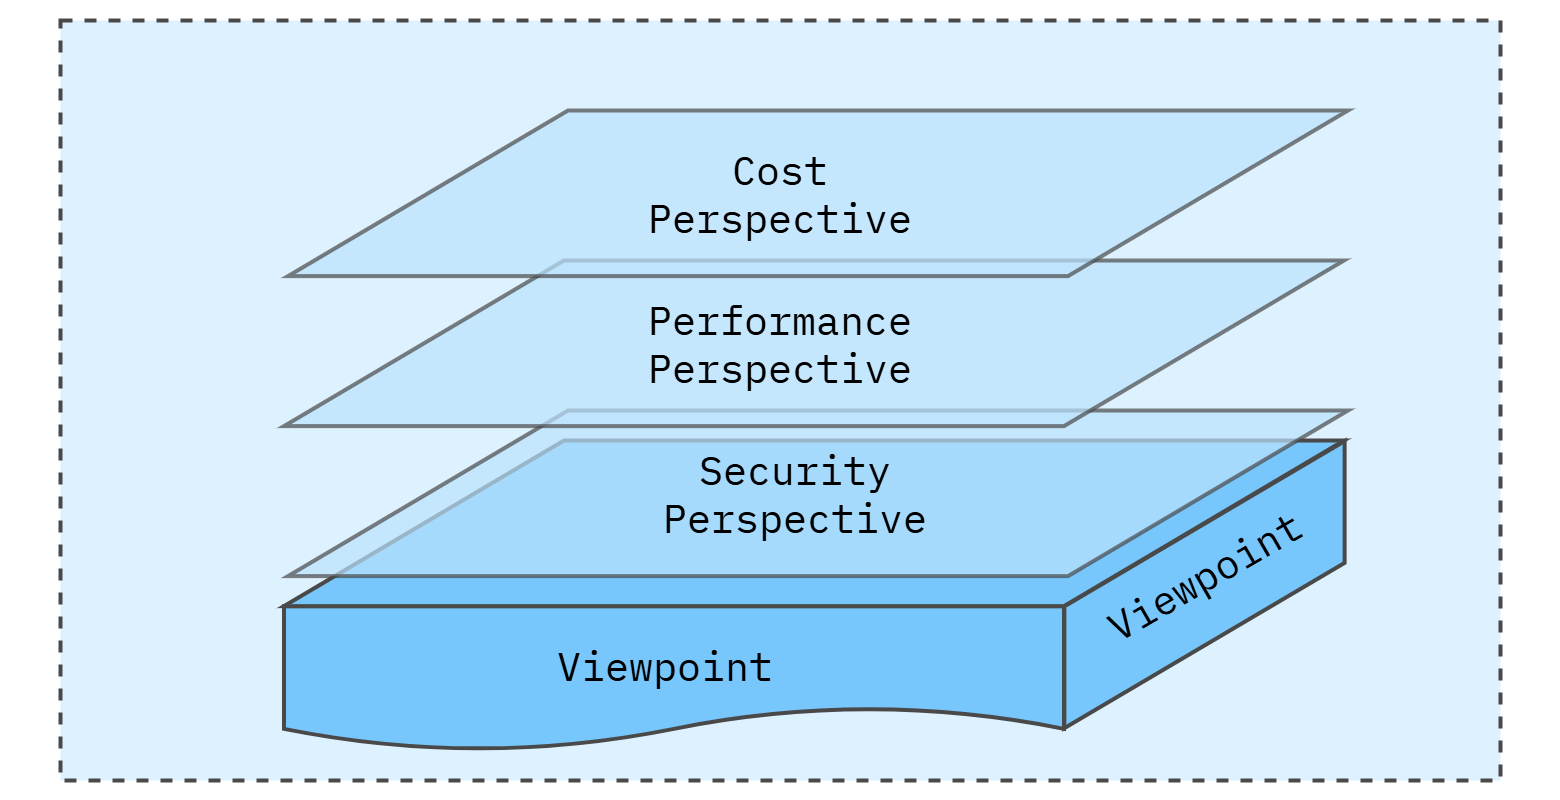

The diagram above was exported from draw.io. Its source (the exported page's mxGraphModel, read from the mxfile embedded in the PNG):
<mxGraphModel dx="2206" dy="1135" grid="1" gridSize="10" guides="1" tooltips="1" connect="1" arrows="1" fold="1" page="1" pageScale="1" pageWidth="1600" pageHeight="840" math="0" shadow="0">
  <root>
    <mxCell id="0" />
    <mxCell id="1" parent="0" />
    <mxCell id="Az0bFYg64EQcbs3Bumrs-12" value="" style="rounded=0;whiteSpace=wrap;html=1;strokeColor=none;strokeWidth=4;align=center;verticalAlign=middle;fontFamily=IBM Plex Mono;fontSource=https%3A%2F%2Ffonts.googleapis.com%2Fcss%3Ffamily%3DIBM%2BPlex%2BMono;fontSize=64;fontColor=#494949;fillColor=none;movable=0;resizable=0;rotatable=0;deletable=0;editable=0;locked=1;connectable=0;" parent="1" vertex="1">
      <mxGeometry x="20" y="20" width="1560" height="800" as="geometry" />
    </mxCell>
    <mxCell id="L3TbLjJM5cl4JLg-beqe-2" value="" style="rounded=0;whiteSpace=wrap;html=1;fillColor=#DDF1FE;strokeColor=#494949;strokeWidth=4;perimeterSpacing=1;dashed=1;movable=1;resizable=1;rotatable=1;deletable=1;editable=1;locked=0;connectable=1;" parent="1" vertex="1">
      <mxGeometry x="80" y="40" width="1440" height="760" as="geometry" />
    </mxCell>
    <mxCell id="COdRgU_1wVJpOwTRL26j-43" value="" style="shape=parallelogram;perimeter=parallelogramPerimeter;whiteSpace=wrap;html=1;fixedSize=1;rounded=0;align=center;verticalAlign=middle;fontFamily=IBM Plex Mono;fontSource=https%3A%2F%2Ffonts.googleapis.com%2Fcss%3Ffamily%3DIBM%2BPlex%2BMono;fontSize=40;fontColor=default;fillColor=#77C6FC;gradientColor=none;size=165.25;rotation=90;flipH=0;flipV=1;strokeWidth=4;strokeColor=#494949;" parent="1" vertex="1">
      <mxGeometry x="1080.5" y="464" width="287" height="280.25" as="geometry" />
    </mxCell>
    <mxCell id="COdRgU_1wVJpOwTRL26j-46" value="" style="shape=document;whiteSpace=wrap;html=1;boundedLbl=1;rounded=0;align=center;verticalAlign=middle;fontFamily=IBM Plex Mono;fontSource=https%3A%2F%2Ffonts.googleapis.com%2Fcss%3Ffamily%3DIBM%2BPlex%2BMono;fontSize=40;fontColor=default;fillColor=#77C6FC;gradientColor=none;strokeWidth=4;strokeColor=#494949;" parent="1" vertex="1">
      <mxGeometry x="303.5" y="625.6300000000001" width="780" height="144.37" as="geometry" />
    </mxCell>
    <mxCell id="COdRgU_1wVJpOwTRL26j-47" value="" style="shape=parallelogram;perimeter=parallelogramPerimeter;whiteSpace=wrap;html=1;fixedSize=1;rounded=0;align=center;verticalAlign=middle;fontFamily=IBM Plex Mono;fontSource=https%3A%2F%2Ffonts.googleapis.com%2Fcss%3Ffamily%3DIBM%2BPlex%2BMono;fontSize=40;fontColor=default;fillColor=#77C6FC;gradientColor=none;size=280;strokeColor=#494949;strokeWidth=4;" parent="1" vertex="1">
      <mxGeometry x="303.5" y="460" width="1060" height="165.63" as="geometry" />
    </mxCell>
    <mxCell id="COdRgU_1wVJpOwTRL26j-23" value="Viewpoint" style="text;html=1;align=center;verticalAlign=middle;whiteSpace=wrap;rounded=0;fontFamily=IBM Plex Mono;fontSource=https%3A%2F%2Ffonts.googleapis.com%2Fcss%3Ffamily%3DIBM%2BPlex%2BMono;fontSize=40;fontColor=default;" parent="1" vertex="1">
      <mxGeometry x="500" y="640" width="370" height="90" as="geometry" />
    </mxCell>
    <mxCell id="COdRgU_1wVJpOwTRL26j-42" value="" style="shape=parallelogram;perimeter=parallelogramPerimeter;whiteSpace=wrap;html=1;fixedSize=1;rounded=0;align=center;verticalAlign=middle;fontFamily=IBM Plex Mono;fontSource=https%3A%2F%2Ffonts.googleapis.com%2Fcss%3Ffamily%3DIBM%2BPlex%2BMono;fontSize=40;fontColor=default;fillColor=#BBE3FE;gradientColor=none;size=280;strokeWidth=4;strokeColor=#494949;opacity=70;" parent="1" vertex="1">
      <mxGeometry x="307.5" y="430" width="1060" height="165.63" as="geometry" />
    </mxCell>
    <mxCell id="COdRgU_1wVJpOwTRL26j-56" value="Security&lt;div&gt;Perspective&lt;/div&gt;" style="text;html=1;align=center;verticalAlign=middle;whiteSpace=wrap;rounded=0;fontFamily=IBM Plex Mono;fontSource=https%3A%2F%2Ffonts.googleapis.com%2Fcss%3Ffamily%3DIBM%2BPlex%2BMono;fontSize=40;fontColor=default;opacity=80;" parent="1" vertex="1">
      <mxGeometry x="630" y="467.81999999999994" width="370" height="90" as="geometry" />
    </mxCell>
    <mxCell id="COdRgU_1wVJpOwTRL26j-69" value="Viewpoint" style="text;html=1;align=center;verticalAlign=middle;whiteSpace=wrap;rounded=0;fontFamily=IBM Plex Mono;fontSource=https%3A%2F%2Ffonts.googleapis.com%2Fcss%3Ffamily%3DIBM%2BPlex%2BMono;fontSize=40;fontColor=default;rotation=-30;" parent="1" vertex="1">
      <mxGeometry x="1039" y="550" width="370" height="90" as="geometry" />
    </mxCell>
    <mxCell id="COdRgU_1wVJpOwTRL26j-57" value="" style="shape=parallelogram;perimeter=parallelogramPerimeter;whiteSpace=wrap;html=1;fixedSize=1;rounded=0;align=center;verticalAlign=middle;fontFamily=IBM Plex Mono;fontSource=https%3A%2F%2Ffonts.googleapis.com%2Fcss%3Ffamily%3DIBM%2BPlex%2BMono;fontSize=40;fontColor=default;fillColor=#BBE3FE;gradientColor=none;size=280;strokeWidth=4;strokeColor=#494949;opacity=70;" parent="1" vertex="1">
      <mxGeometry x="303.5" y="280" width="1060" height="165.63" as="geometry" />
    </mxCell>
    <mxCell id="COdRgU_1wVJpOwTRL26j-58" value="Performance&lt;div&gt;Perspective&lt;/div&gt;" style="text;html=1;align=center;verticalAlign=middle;whiteSpace=wrap;rounded=0;fontFamily=IBM Plex Mono;fontSource=https%3A%2F%2Ffonts.googleapis.com%2Fcss%3Ffamily%3DIBM%2BPlex%2BMono;fontSize=40;fontColor=default;opacity=80;" parent="1" vertex="1">
      <mxGeometry x="615" y="317.82" width="370" height="90" as="geometry" />
    </mxCell>
    <mxCell id="COdRgU_1wVJpOwTRL26j-70" value="" style="shape=parallelogram;perimeter=parallelogramPerimeter;whiteSpace=wrap;html=1;fixedSize=1;rounded=0;align=center;verticalAlign=middle;fontFamily=IBM Plex Mono;fontSource=https%3A%2F%2Ffonts.googleapis.com%2Fcss%3Ffamily%3DIBM%2BPlex%2BMono;fontSize=40;fontColor=default;fillColor=#BBE3FE;gradientColor=none;size=280;strokeWidth=4;strokeColor=#494949;opacity=70;" parent="1" vertex="1">
      <mxGeometry x="307.5" y="130" width="1060" height="165.63" as="geometry" />
    </mxCell>
    <mxCell id="COdRgU_1wVJpOwTRL26j-71" value="Cost&lt;div&gt;Perspective&lt;/div&gt;" style="text;html=1;align=center;verticalAlign=middle;whiteSpace=wrap;rounded=0;fontFamily=IBM Plex Mono;fontSource=https%3A%2F%2Ffonts.googleapis.com%2Fcss%3Ffamily%3DIBM%2BPlex%2BMono;fontSize=40;fontColor=default;opacity=80;" parent="1" vertex="1">
      <mxGeometry x="615" y="167.82" width="370" height="90" as="geometry" />
    </mxCell>
  </root>
</mxGraphModel>